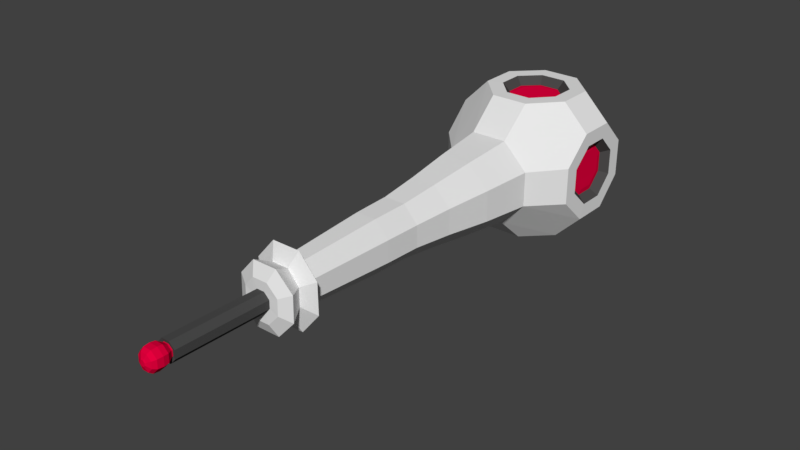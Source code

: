# Source: 013_Perelsteiner.blend  (saved by Blender 2.77.0; exported with 4.5.12 LTS)
import bpy
from mathutils import Matrix  # noqa: F401  (used for matrix-valued properties, if any)

bpy.ops.wm.read_factory_settings(use_empty=True)
scene = bpy.context.scene
scene.name = 'Scene'

# ---- collections
col_collection_1 = bpy.data.collections.new('Collection 1'); scene.collection.children.link(col_collection_1)

# ---- materials (node trees are filled in below, after node groups)
mat_ps_1 = bpy.data.materials.new('Ps_1')
mat_ps_1.alpha_threshold = 0.0
mat_ps_1.use_transparent_shadow = False
mat_ps_1.roughness = 0.5
mat_ps_2 = bpy.data.materials.new('Ps_2')
mat_ps_2.alpha_threshold = 0.0
mat_ps_2.use_transparent_shadow = False
mat_ps_2.diffuse_color = (0.8, 0.0, 0.04782, 1.0)
mat_ps_2.roughness = 0.5
mat_ps_3 = bpy.data.materials.new('Ps_3')
mat_ps_3.alpha_threshold = 0.0
mat_ps_3.use_transparent_shadow = False
mat_ps_3.diffuse_color = (0.06998, 0.06998, 0.06998, 1.0)
mat_ps_3.roughness = 0.5

# ---- material node trees

# ---- world
world_world = bpy.data.worlds.new('World'); scene.world = world_world
world_world.color = (0.05088, 0.05088, 0.05088)
world_world.use_sun_shadow = False
world_world.sun_shadow_jitter_overblur = 0.0
world_world.cycles.sampling_method = 'MANUAL'

# ---- meshes
me_solid_002 = bpy.data.meshes.new('Solid.002')
me_solid_002.from_pydata([(-0.5773, 1.044, -0.3644), (-0.5773, 1.257, -0.1511), (-0.5773, 1.257, 0.1505), (-0.5773, 1.044, 0.3638), (-0.5769, 0.7402, 0.3632), (-0.5728, 0.5147, 0.1483), (-0.5728, 0.5147, -0.149), (-0.5769, 0.7402, -0.3639), (0.5774, 1.257, -0.1511), (0.5774, 1.044, -0.3644), (0.5769, 0.7402, -0.3639), (0.5728, 0.5147, -0.149), (0.5728, 0.5147, 0.1483), (0.5769, 0.7402, 0.3632), (0.5774, 1.044, 0.3638), (0.5774, 1.257, 0.1505), (-0.1508, 1.257, -0.5777), (-0.3641, 1.044, -0.5777), (-0.364, 0.7411, -0.5772), (-0.1503, 0.5194, -0.5725), (0.1503, 0.5194, -0.5725), (0.364, 0.7411, -0.5772), (0.3641, 1.044, -0.5777), (0.1508, 1.257, -0.5777), (0.1508, 1.257, 0.577), (0.3641, 1.044, 0.577), (0.364, 0.7411, 0.5766), (0.1503, 0.5194, 0.5719), (-0.1503, 0.5194, 0.5719), (-0.364, 0.7411, 0.5766), (-0.3641, 1.044, 0.577), (-0.1508, 1.257, 0.577), (-0.3641, 1.47, -0.1511), (-0.1508, 1.47, -0.3644), (0.1508, 1.47, -0.3644), (0.3641, 1.47, -0.1511), (0.3641, 1.47, 0.1505), (0.1508, 1.47, 0.3638), (-0.1508, 1.47, 0.3638), (-0.3641, 1.47, 0.1505), (-0.1453, 0.2645, -0.3434), (-0.3492, 0.2621, -0.1417), (-0.3492, 0.2621, 0.1411), (-0.1453, 0.2645, 0.3428), (0.1453, 0.2645, 0.3428), (0.3492, 0.2621, 0.1411), (0.3492, 0.2621, -0.1417), (0.1453, 0.2645, -0.3434), (-0.2321, -2.107, 0.1009), (-0.09973, -2.116, 0.2454), (0.09974, -2.116, 0.2454), (0.09931, -2.121, -0.2487), (-0.2333, -2.112, -0.09979), (0.2321, -2.107, 0.1009), (-0.09929, -2.121, -0.2487), (0.2333, -2.112, -0.09979), (-0.158, -1.981, -0.06944), (-0.2654, -1.921, -0.1208), (-0.1543, -1.848, -0.07412), (-0.1945, -1.153, -0.0876), (-0.2056, -0.8573, -0.08937), (-0.2426, -0.5341, -0.1049), (-0.3024, -0.1536, -0.1262), (-0.123, -0.1626, -0.299), (-0.1006, -0.5339, -0.2527), (-0.08723, -0.8563, -0.2186), (-0.0822, -1.16, -0.2139), (-0.06372, -1.85, -0.1763), (-0.1119, -1.92, -0.306), (-0.06875, -1.983, -0.1867), (0.3024, -0.1536, 0.1256), (0.2426, -0.5341, 0.1043), (0.2056, -0.8573, 0.08875), (0.1945, -1.153, 0.08697), (0.1542, -1.848, 0.07367), (0.2652, -1.923, 0.1268), (0.1581, -1.981, 0.07636), (0.158, -1.981, -0.06944), (0.2654, -1.921, -0.1208), (0.1543, -1.848, -0.07412), (0.1945, -1.153, -0.0876), (0.2056, -0.8573, -0.08937), (0.2426, -0.5341, -0.1049), (0.3024, -0.1536, -0.1262), (-0.1581, -1.981, 0.07636), (-0.2652, -1.923, 0.1268), (-0.1542, -1.848, 0.07367), (-0.1945, -1.153, 0.08697), (-0.2056, -0.8573, 0.08875), (-0.2426, -0.5341, 0.1043), (-0.3024, -0.1536, 0.1256), (0.123, -0.1626, -0.299), (0.1006, -0.5339, -0.2527), (0.08725, -0.8563, -0.2186), (0.08221, -1.16, -0.2139), (0.06373, -1.85, -0.1763), (0.1119, -1.92, -0.306), (0.06877, -1.983, -0.1867), (0.123, -0.1626, 0.2984), (0.1006, -0.5339, 0.2521), (0.08725, -0.8563, 0.218), (0.08221, -1.16, 0.2133), (0.06376, -1.85, 0.1757), (0.1135, -1.924, 0.3004), (0.06892, -1.982, 0.1817), (-0.123, -0.1626, 0.2984), (-0.1006, -0.5339, 0.2521), (-0.08723, -0.8563, 0.218), (-0.0822, -1.16, 0.2133), (-0.06375, -1.85, 0.1757), (-0.1134, -1.924, 0.3004), (-0.0689, -1.982, 0.1817), (-0.1434, -2.158, 0.06313), (-0.06159, -2.164, 0.1524), (0.06161, -2.164, 0.1524), (0.06134, -2.167, -0.1528), (-0.1441, -2.161, -0.06082), (0.1434, -2.158, 0.06313), (-0.06132, -2.167, -0.1528), (0.1441, -2.161, -0.06082), (-0.0732, -2.16, 0.03246), (-0.03144, -2.162, 0.07802), (0.03146, -2.162, 0.07802), (0.03132, -2.164, -0.0778), (-0.07357, -2.161, -0.03083), (0.07321, -2.16, 0.03246), (-0.03131, -2.164, -0.0778), (0.07359, -2.161, -0.03083), (-0.0732, -2.919, 0.04593), (-0.03144, -2.923, 0.09149), (0.03146, -2.923, 0.09149), (0.03132, -2.926, -0.06434), (-0.07357, -2.921, -0.01736), (0.07321, -2.92, 0.04593), (-0.03131, -2.926, -0.06434), (0.07359, -2.921, -0.01736), (-0.05015, -2.914, 0.03585), (-0.02154, -2.917, 0.06707), (0.02156, -2.917, 0.06707), (0.02146, -2.918, -0.03969), (-0.0504, -2.916, -0.007507), (0.05017, -2.915, 0.03585), (-0.02145, -2.918, -0.03969), (0.05042, -2.916, -0.007507), (-0.05015, -2.924, 0.03606), (-0.02154, -2.927, 0.06727), (0.02156, -2.927, 0.06727), (0.02146, -2.928, -0.03949), (-0.0504, -2.925, -0.007303), (0.05017, -2.925, 0.03606), (-0.02145, -2.928, -0.03949), (0.05042, -2.925, -0.007303), (-0.06173, -2.944, 0.04145), (-0.02652, -2.947, 0.07987), (0.02653, -2.947, 0.07987), (0.02642, -2.949, -0.05154), (-0.06204, -2.945, -0.01192), (0.06174, -2.944, 0.04145), (-0.0264, -2.949, -0.05154), (0.06206, -2.945, -0.01192), (-0.07413, -2.964, 0.04721), (-0.03185, -2.967, 0.09335), (0.03186, -2.967, 0.09335), (0.03172, -2.969, -0.06447), (-0.07451, -2.966, -0.01689), (0.07415, -2.964, 0.04721), (-0.03171, -2.969, -0.06447), (0.07453, -2.966, -0.01689), (-0.0796, -3.004, 0.05026), (-0.0342, -3.008, 0.09981), (0.03421, -3.008, 0.09981), (0.03406, -3.01, -0.06965), (-0.08001, -3.006, -0.01856), (0.07962, -3.004, 0.05026), (-0.03405, -3.01, -0.06965), (0.08003, -3.006, -0.01856), (-0.07552, -3.049, 0.04921), (-0.03244, -3.053, 0.09622), (0.03246, -3.053, 0.09622), (0.03232, -3.055, -0.06455), (-0.0759, -3.051, -0.01608), (0.07554, -3.049, 0.04921), (-0.0323, -3.055, -0.06455), (0.07592, -3.051, -0.01608), (-0.05847, -3.078, 0.04222), (-0.02512, -3.081, 0.07862), (0.02513, -3.081, 0.07862), (0.02502, -3.082, -0.04586), (-0.05877, -3.079, -0.008336), (0.05849, -3.078, 0.04222), (-0.02501, -3.082, -0.04586), (0.05879, -3.079, -0.008336), (-0.02995, -3.091, 0.02996), (-0.01286, -3.093, 0.0486), (0.01288, -3.093, 0.0486), (0.01282, -3.093, -0.01517), (-0.0301, -3.092, 0.004056), (0.02997, -3.091, 0.02996), (-0.01281, -3.093, -0.01517), (0.03012, -3.092, 0.004056), (0.2481, 0.9945, -0.5771), (0.1028, 1.14, -0.5771), (0.2481, 0.9945, 0.5765), (0.248, 0.7884, 0.5762), (-0.1027, 1.14, -0.5771), (-0.1024, 0.6373, -0.5736), (-0.5771, 1.14, 0.1024), (-0.5771, 0.9946, 0.2478), (0.1028, 1.14, 0.5765), (0.1024, 0.6373, 0.573), (-0.2481, 1.485, -0.1031), (-0.1027, 1.485, -0.2484), (0.5738, 0.6336, 0.101), (0.5766, 0.7872, 0.2474), (-0.2481, 1.485, 0.1024), (-0.5768, 0.7879, 0.2474), (0.2481, 1.485, 0.1024), (0.2481, 1.485, -0.1031), (0.5769, 0.9939, -0.2484), (0.5766, 0.7872, -0.248), (-0.574, 0.6342, 0.101), (-0.2481, 0.9945, 0.5765), (-0.1027, 1.14, 0.5765), (0.5769, 1.139, -0.1031), (0.5738, 0.6336, -0.1016), (0.1028, 1.485, -0.2484), (0.248, 0.7884, -0.5768), (-0.2481, 0.9945, -0.5771), (0.1024, 0.6373, -0.5736), (0.5769, 0.9939, 0.2478), (0.5769, 1.139, 0.1024), (-0.5771, 1.14, -0.1031), (-0.574, 0.6342, -0.1016), (-0.5768, 0.7879, -0.248), (0.1028, 1.485, 0.2478), (-0.5771, 0.9946, -0.2484), (-0.248, 0.7884, -0.5768), (-0.248, 0.7884, 0.5762), (-0.1024, 0.6373, 0.573), (-0.1027, 1.485, 0.2478), (0.1952, 0.9725, -0.511), (0.08087, 1.087, -0.511), (0.1952, 0.9725, 0.5104), (0.1952, 0.8103, 0.5101), (-0.08085, 1.087, -0.511), (-0.0806, 0.6915, -0.5082), (-0.5111, 1.087, 0.08055), (-0.5111, 0.9727, 0.1949), (0.08087, 1.087, 0.5104), (0.08062, 0.6915, 0.5076), (-0.1235, 1.506, -0.05148), (-0.05116, 1.506, -0.1238), (0.5084, 0.6881, 0.0794), (0.5106, 0.809, 0.1946), (-0.1235, 1.506, 0.05085), (-0.5109, 0.81, 0.1946), (0.1235, 1.506, 0.05085), (0.1235, 1.506, -0.05148), (0.5108, 0.9717, -0.1955), (0.5106, 0.809, -0.1952), (-0.5087, 0.6891, 0.0794), (-0.1952, 0.9725, 0.5104), (-0.08085, 1.087, 0.5104), (0.5108, 1.086, -0.08117), (0.5084, 0.6881, -0.08002), (0.05117, 1.506, -0.1238), (0.1952, 0.8103, -0.5108), (-0.1952, 0.9725, -0.511), (0.08062, 0.6915, -0.5082), (0.5108, 0.9717, 0.1949), (0.5108, 1.086, 0.08055), (-0.5111, 1.087, -0.08117), (-0.5087, 0.6891, -0.08002), (-0.5109, 0.81, -0.1952), (0.05117, 1.506, 0.1232), (-0.5111, 0.9727, -0.1955), (-0.1952, 0.8103, -0.5108), (-0.1952, 0.8103, 0.5101), (-0.0806, 0.6915, 0.5076), (-0.05116, 1.506, 0.1232), (0.1519, 0.9542, -0.518), (0.06292, 1.043, -0.518), (0.1519, 0.9542, 0.5174), (0.1519, 0.828, 0.5172), (-0.0629, 1.043, -0.518), (-0.0627, 0.7355, -0.5159), (-0.5182, 1.043, 0.06259), (-0.5182, 0.9544, 0.1516), (0.06292, 1.043, 0.5174), (0.06272, 0.7355, 0.5152), (0.516, 0.7325, 0.0617), (0.5177, 0.8265, 0.1513), (-0.518, 0.8278, 0.1513), (0.5178, 0.9531, -0.1522), (0.5177, 0.8265, -0.152), (-0.5163, 0.7338, 0.0617), (-0.1519, 0.9542, 0.5174), (-0.0629, 1.043, 0.5174), (0.5178, 1.042, -0.06322), (0.516, 0.7325, -0.06232), (0.1519, 0.828, -0.5178), (-0.1519, 0.9542, -0.518), (0.06272, 0.7355, -0.5159), (0.5178, 0.9531, 0.1516), (0.5178, 1.042, 0.06259), (-0.5182, 1.043, -0.06322), (-0.5163, 0.7338, -0.06232), (-0.518, 0.8278, -0.152), (-0.5182, 0.9544, -0.1522), (-0.1518, 0.828, -0.5178), (-0.1518, 0.828, 0.5172), (-0.0627, 0.7355, 0.5152), (-0.02125, -3.097, 0.02614), (-0.009126, -3.098, 0.03937), (0.009143, -3.098, 0.03937), (0.009102, -3.099, -0.005882), (-0.02136, -3.098, 0.007761), (0.02127, -3.097, 0.02614), (-0.009086, -3.099, -0.005882), (0.02138, -3.098, 0.007761)], [], [(8, 15, 230, 223), (34, 33, 211, 225), (27, 26, 203, 209), (22, 21, 226, 200), (26, 25, 202, 203), (4, 3, 207, 215), (35, 34, 225, 217), (11, 10, 219, 224), (2, 1, 231, 206), (32, 39, 214, 210), (23, 22, 200, 201), (39, 38, 239, 214), (25, 24, 208, 202), (13, 12, 212, 213), (9, 8, 223, 218), (84, 56, 52, 48), (77, 76, 53, 55), (56, 69, 54, 52), (18, 7, 0, 17), (22, 9, 10, 21), (26, 13, 14, 25), (30, 3, 4, 29), (34, 23, 16, 33), (36, 15, 8, 35), (38, 31, 24, 37), (32, 1, 2, 39), (42, 5, 6, 41), (44, 27, 28, 43), (46, 11, 12, 45), (40, 19, 20, 47), (33, 16, 17, 32), (32, 17, 0, 1), (35, 8, 9, 34), (34, 9, 22, 23), (37, 24, 25, 36), (36, 25, 14, 15), (39, 2, 3, 38), (38, 3, 30, 31), (41, 6, 7, 40), (40, 7, 18, 19), (47, 20, 21, 46), (46, 21, 10, 11), (45, 12, 13, 44), (44, 13, 26, 27), (43, 28, 29, 42), (42, 29, 4, 5), (48, 52, 116, 112), (55, 53, 117, 119), (54, 51, 115, 118), (69, 97, 51, 54), (76, 104, 50, 53), (104, 111, 49, 50), (111, 84, 48, 49), (97, 77, 55, 51), (47, 46, 83, 91), (91, 83, 82, 92), (92, 82, 81, 93), (93, 81, 80, 94), (94, 80, 79, 95), (95, 79, 78, 96), (96, 78, 77, 97), (43, 42, 90, 105), (105, 90, 89, 106), (106, 89, 88, 107), (107, 88, 87, 108), (108, 87, 86, 109), (109, 86, 85, 110), (110, 85, 84, 111), (44, 43, 105, 98), (98, 105, 106, 99), (99, 106, 107, 100), (100, 107, 108, 101), (101, 108, 109, 102), (102, 109, 110, 103), (103, 110, 111, 104), (45, 44, 98, 70), (70, 98, 99, 71), (71, 99, 100, 72), (72, 100, 101, 73), (73, 101, 102, 74), (74, 102, 103, 75), (75, 103, 104, 76), (40, 47, 91, 63), (63, 91, 92, 64), (64, 92, 93, 65), (65, 93, 94, 66), (66, 94, 95, 67), (67, 95, 96, 68), (68, 96, 97, 69), (41, 40, 63, 62), (62, 63, 64, 61), (61, 64, 65, 60), (60, 65, 66, 59), (59, 66, 67, 58), (58, 67, 68, 57), (57, 68, 69, 56), (46, 45, 70, 83), (83, 70, 71, 82), (82, 71, 72, 81), (81, 72, 73, 80), (80, 73, 74, 79), (79, 74, 75, 78), (78, 75, 76, 77), (42, 41, 62, 90), (90, 62, 61, 89), (89, 61, 60, 88), (88, 60, 59, 87), (87, 59, 58, 86), (86, 58, 57, 85), (85, 57, 56, 84), (118, 115, 123, 126), (117, 114, 122, 125), (115, 119, 127, 123), (49, 48, 112, 113), (50, 49, 113, 114), (52, 54, 118, 116), (51, 55, 119, 115), (53, 50, 114, 117), (124, 126, 134, 132), (122, 121, 129, 130), (121, 120, 128, 129), (119, 117, 125, 127), (112, 116, 124, 120), (113, 112, 120, 121), (114, 113, 121, 122), (116, 118, 126, 124), (129, 128, 136, 137), (128, 132, 140, 136), (135, 133, 141, 143), (123, 127, 135, 131), (125, 122, 130, 133), (126, 123, 131, 134), (127, 125, 133, 135), (120, 124, 132, 128), (136, 140, 148, 144), (143, 141, 149, 151), (142, 139, 147, 150), (130, 129, 137, 138), (132, 134, 142, 140), (131, 135, 143, 139), (133, 130, 138, 141), (134, 131, 139, 142), (149, 146, 154, 157), (147, 151, 159, 155), (148, 150, 158, 156), (137, 136, 144, 145), (138, 137, 145, 146), (140, 142, 150, 148), (139, 143, 151, 147), (141, 138, 146, 149), (154, 153, 161, 162), (153, 152, 160, 161), (152, 156, 164, 160), (150, 147, 155, 158), (151, 149, 157, 159), (144, 148, 156, 152), (145, 144, 152, 153), (146, 145, 153, 154), (160, 164, 172, 168), (167, 165, 173, 175), (166, 163, 171, 174), (156, 158, 166, 164), (155, 159, 167, 163), (157, 154, 162, 165), (158, 155, 163, 166), (159, 157, 165, 167), (175, 173, 181, 183), (174, 171, 179, 182), (173, 170, 178, 181), (161, 160, 168, 169), (162, 161, 169, 170), (164, 166, 174, 172), (163, 167, 175, 171), (165, 162, 170, 173), (179, 183, 191, 187), (180, 182, 190, 188), (178, 177, 185, 186), (168, 172, 180, 176), (169, 168, 176, 177), (170, 169, 177, 178), (172, 174, 182, 180), (171, 175, 183, 179), (186, 185, 193, 194), (185, 184, 192, 193), (184, 188, 196, 192), (181, 178, 186, 189), (182, 179, 187, 190), (183, 181, 189, 191), (176, 180, 188, 184), (177, 176, 184, 185), (195, 199, 319, 315), (196, 198, 318, 316), (194, 193, 313, 314), (188, 190, 198, 196), (187, 191, 199, 195), (189, 186, 194, 197), (190, 187, 195, 198), (191, 189, 197, 199), (238, 209, 249, 278), (216, 217, 257, 256), (225, 211, 251, 265), (229, 213, 253, 269), (237, 238, 278, 277), (206, 231, 271, 246), (226, 228, 268, 266), (215, 207, 247, 255), (236, 227, 267, 276), (202, 208, 248, 242), (228, 205, 245, 268), (210, 214, 254, 250), (212, 224, 264, 252), (230, 229, 269, 270), (213, 212, 252, 253), (12, 11, 224, 212), (24, 31, 222, 208), (6, 5, 220, 232), (3, 2, 206, 207), (17, 16, 204, 227), (36, 35, 217, 216), (10, 9, 218, 219), (7, 6, 232, 233), (38, 37, 234, 239), (20, 19, 205, 228), (1, 0, 235, 231), (16, 23, 201, 204), (37, 36, 216, 234), (18, 17, 227, 236), (5, 4, 215, 220), (21, 20, 228, 226), (19, 18, 236, 205), (0, 7, 233, 235), (15, 14, 229, 230), (14, 13, 213, 229), (29, 28, 238, 237), (31, 30, 221, 222), (30, 29, 237, 221), (33, 32, 210, 211), (28, 27, 209, 238), (277, 278, 311, 310), (246, 271, 305, 286), (266, 268, 302, 300), (255, 247, 287, 292), (276, 267, 301, 309), (242, 248, 288, 282), (268, 245, 285, 302), (252, 264, 299, 290), (270, 269, 303, 304), (253, 252, 290, 291), (263, 270, 304, 298), (275, 273, 307, 308), (265, 251, 250, 257), (257, 250, 254, 256), (256, 254, 279, 274), (208, 222, 262, 248), (219, 218, 258, 259), (214, 239, 279, 254), (233, 232, 272, 273), (220, 215, 255, 260), (224, 219, 259, 264), (234, 216, 256, 274), (222, 221, 261, 262), (201, 200, 240, 241), (203, 202, 242, 243), (205, 236, 276, 245), (217, 225, 265, 257), (232, 220, 260, 272), (221, 237, 277, 261), (200, 226, 266, 240), (239, 234, 274, 279), (207, 206, 246, 247), (218, 223, 263, 258), (227, 204, 244, 267), (231, 235, 275, 271), (209, 203, 243, 249), (204, 201, 241, 244), (235, 233, 273, 275), (211, 210, 250, 251), (223, 230, 270, 263), (286, 305, 308, 287), (287, 308, 307, 292), (292, 307, 306, 295), (294, 293, 298, 299), (299, 298, 304, 290), (290, 304, 303, 291), (309, 301, 284, 285), (285, 284, 281, 302), (302, 281, 280, 300), (283, 282, 288, 289), (289, 288, 297, 311), (311, 297, 296, 310), (269, 253, 291, 303), (278, 249, 289, 311), (248, 262, 297, 288), (259, 258, 293, 294), (273, 272, 306, 307), (260, 255, 292, 295), (264, 259, 294, 299), (262, 261, 296, 297), (241, 240, 280, 281), (243, 242, 282, 283), (245, 276, 309, 285), (272, 260, 295, 306), (261, 277, 310, 296), (240, 266, 300, 280), (247, 246, 286, 287), (258, 263, 298, 293), (267, 244, 284, 301), (271, 275, 308, 305), (249, 243, 283, 289), (244, 241, 281, 284), (312, 316, 318, 313), (313, 318, 315, 314), (314, 315, 319, 317), (197, 194, 314, 317), (198, 195, 315, 318), (199, 197, 317, 319), (192, 196, 316, 312), (193, 192, 312, 313)])
me_solid_002.polygons.foreach_set('material_index', [0, 0, 0, 0, 0, 0, 0, 0, 0, 0, 0, 0, 0, 0, 0, 0, 0, 0, 0, 0, 0, 0, 0, 0, 0, 0, 0, 0, 0, 0, 0, 0, 0, 0, 0, 0, 0, 0, 0, 0, 0, 0, 0, 0, 0, 0, 0, 0, 0, 0, 0, 0, 0, 0, 0, 0, 0, 0, 0, 0, 0, 0, 0, 0, 0, 0, 0, 0, 0, 0, 0, 0, 0, 0, 0, 0, 0, 0, 0, 0, 0, 0, 0, 0, 0, 0, 0, 0, 0, 0, 0, 0, 0, 0, 0, 0, 0, 0, 0, 0, 0, 0, 0, 0, 0, 0, 0, 0, 0, 0, 0, 0, 0, 0, 0, 0, 0, 0, 2, 2, 2, 0, 0, 0, 0, 0, 2, 2, 2, 2, 2, 2, 2, 2, 1, 1, 1, 2, 2, 2, 2, 2, 1, 1, 1, 1, 1, 1, 1, 1, 1, 1, 1, 1, 1, 1, 1, 1, 1, 1, 1, 1, 1, 1, 1, 1, 1, 1, 1, 1, 1, 1, 1, 1, 1, 1, 1, 1, 1, 1, 1, 1, 1, 1, 1, 1, 1, 1, 1, 1, 1, 1, 1, 1, 1, 1, 1, 1, 2, 0, 0, 2, 2, 2, 2, 2, 2, 2, 2, 0, 2, 2, 2, 0, 0, 0, 0, 0, 0, 0, 0, 0, 0, 0, 0, 0, 0, 0, 0, 0, 0, 0, 0, 0, 0, 0, 0, 0, 1, 1, 1, 1, 1, 1, 1, 1, 1, 1, 1, 1, 0, 0, 0, 2, 2, 0, 2, 2, 2, 0, 2, 2, 2, 2, 0, 2, 2, 2, 0, 2, 2, 2, 2, 2, 2, 2, 0, 2, 1, 1, 1, 1, 1, 1, 1, 1, 1, 1, 1, 1, 1, 1, 1, 1, 1, 1, 1, 1, 1, 1, 1, 1, 1, 1, 1, 1, 1, 1, 1, 1, 1, 1, 1, 1, 1, 1, 1, 1])
me_solid_002.materials.append(mat_ps_1)
me_solid_002.materials.append(mat_ps_2)
me_solid_002.materials.append(mat_ps_3)
me_solid_002.use_remesh_preserve_volume = False
me_solid_002.use_remesh_preserve_attributes = False
me_solid_002.use_mirror_vertex_groups = False
me_solid_002.update()

# ---- objects
ob_solid_002 = bpy.data.objects.new('Solid.002', me_solid_002)

# ---- transforms, parenting, visibility, modifiers, constraints
ob_solid_002.location = (0.0, 0.0, 0.0)
ob_solid_002.lineart.crease_threshold = 0.0

# ---- collection membership
col_collection_1.objects.link(ob_solid_002)

# ---- scene / render settings (as saved in the file)
scene.frame_start = 1; scene.frame_end = 250; scene.frame_set(1)
scene.render.engine = 'BLENDER_EEVEE_NEXT'
scene.render.resolution_percentage = 50
scene.render.dither_intensity = 0.0
scene.cycles.use_denoising = False
scene.cycles.samples = 128
scene.cycles.sampling_pattern = 'TABULATED_SOBOL'
scene.cycles.light_sampling_threshold = 0.0
scene.cycles.use_adaptive_sampling = False
scene.cycles.use_light_tree = False
scene.cycles.blur_glossy = 0.0
scene.cycles.sample_clamp_indirect = 0.0
scene.view_settings.view_transform = 'Standard'
bpy.context.view_layer.update()

# ---- added for rendering (the .blend has no active camera and no usable light): camera, sun
cam_auto = bpy.data.cameras.new('AutoCamera')
cam_auto.lens = 50.0
cam_auto.sensor_width = 36.0
cam_auto.clip_end = 1000.0
ob_auto_camera = bpy.data.objects.new('AutoCamera', cam_auto)
scene.collection.objects.link(ob_auto_camera)
ob_auto_camera.location = (4.52031, -6.22094, 3.61593)
ob_auto_camera.rotation_euler = (1.09748, -7.21219e-08, 0.694738)
scene.camera = ob_auto_camera
light_auto_sun = bpy.data.lights.new('AutoSun', 'SUN')
light_auto_sun.energy = 3.0
light_auto_sun.angle = 0.0523599
ob_auto_sun = bpy.data.objects.new('AutoSun', light_auto_sun)
scene.collection.objects.link(ob_auto_sun)
ob_auto_sun.rotation_euler = (0.872665, 0.174533, 0.523599)
bpy.context.view_layer.update()
